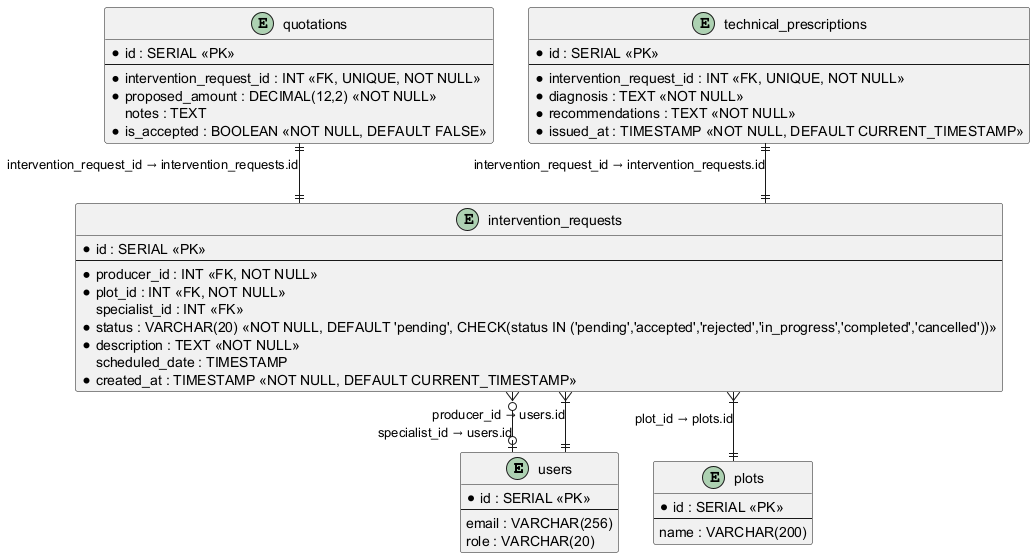

The diagram above was rendered by PlantUML. Its source (embedded in the PNG):
@startuml
skinparam linetype ortho
skinparam roundcorner 5

entity "users" as users {
    * id : SERIAL <<PK>>
    --
    email : VARCHAR(256)
    role : VARCHAR(20)
}

entity "plots" as plots {
    * id : SERIAL <<PK>>
    --
    name : VARCHAR(200)
}

entity "intervention_requests" as intervention_requests {
    * id : SERIAL <<PK>>
    --
    * producer_id : INT <<FK, NOT NULL>>
    * plot_id : INT <<FK, NOT NULL>>
    specialist_id : INT <<FK>>
    * status : VARCHAR(20) <<NOT NULL, DEFAULT 'pending', CHECK(status IN ('pending','accepted','rejected','in_progress','completed','cancelled'))>>
    * description : TEXT <<NOT NULL>>
    scheduled_date : TIMESTAMP
    * created_at : TIMESTAMP <<NOT NULL, DEFAULT CURRENT_TIMESTAMP>>
}

entity "quotations" as quotations {
    * id : SERIAL <<PK>>
    --
    * intervention_request_id : INT <<FK, UNIQUE, NOT NULL>>
    * proposed_amount : DECIMAL(12,2) <<NOT NULL>>
    notes : TEXT
    * is_accepted : BOOLEAN <<NOT NULL, DEFAULT FALSE>>
}

entity "technical_prescriptions" as technical_prescriptions {
    * id : SERIAL <<PK>>
    --
    * intervention_request_id : INT <<FK, UNIQUE, NOT NULL>>
    * diagnosis : TEXT <<NOT NULL>>
    * recommendations : TEXT <<NOT NULL>>
    * issued_at : TIMESTAMP <<NOT NULL, DEFAULT CURRENT_TIMESTAMP>>
}

intervention_requests }|--|| users : "producer_id → users.id"
intervention_requests }o--o| users : "specialist_id → users.id"
intervention_requests }|--|| plots : "plot_id → plots.id"
quotations ||--|| intervention_requests : "intervention_request_id → intervention_requests.id"
technical_prescriptions ||--|| intervention_requests : "intervention_request_id → intervention_requests.id"

@enduml